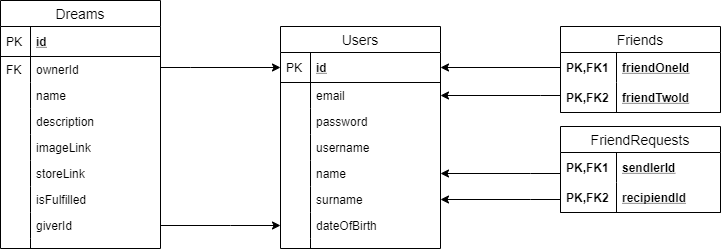

The diagram above was exported from draw.io. Its source (the exported page's mxGraphModel, read from the mxfile embedded in the PNG):
<mxGraphModel dx="244" dy="225" grid="1" gridSize="10" guides="1" tooltips="1" connect="1" arrows="1" fold="1" page="1" pageScale="1" pageWidth="827" pageHeight="1169" math="0" shadow="0">
  <root>
    <mxCell id="0" />
    <mxCell id="1" parent="0" />
    <mxCell id="N8e5vksEjQwwb2KlgdBS-1" value="Users" style="swimlane;fontStyle=0;childLayout=stackLayout;horizontal=1;startSize=26;horizontalStack=0;resizeParent=1;resizeParentMax=0;resizeLast=0;collapsible=1;marginBottom=0;align=center;fontSize=14;" parent="1" vertex="1">
      <mxGeometry x="320" y="30" width="160" height="222" as="geometry" />
    </mxCell>
    <mxCell id="N8e5vksEjQwwb2KlgdBS-2" value="id" style="shape=partialRectangle;top=0;left=0;right=0;bottom=1;align=left;verticalAlign=middle;fillColor=none;spacingLeft=34;spacingRight=4;overflow=hidden;rotatable=0;points=[[0,0.5],[1,0.5]];portConstraint=eastwest;dropTarget=0;fontStyle=5;fontSize=12;" parent="N8e5vksEjQwwb2KlgdBS-1" vertex="1">
      <mxGeometry y="26" width="160" height="30" as="geometry" />
    </mxCell>
    <mxCell id="N8e5vksEjQwwb2KlgdBS-3" value="PK" style="shape=partialRectangle;top=0;left=0;bottom=0;fillColor=none;align=left;verticalAlign=middle;spacingLeft=4;spacingRight=4;overflow=hidden;rotatable=0;points=[];portConstraint=eastwest;part=1;fontSize=12;" parent="N8e5vksEjQwwb2KlgdBS-2" vertex="1" connectable="0">
      <mxGeometry width="30" height="30" as="geometry" />
    </mxCell>
    <mxCell id="N8e5vksEjQwwb2KlgdBS-4" value="email" style="shape=partialRectangle;top=0;left=0;right=0;bottom=0;align=left;verticalAlign=top;fillColor=none;spacingLeft=34;spacingRight=4;overflow=hidden;rotatable=0;points=[[0,0.5],[1,0.5]];portConstraint=eastwest;dropTarget=0;fontSize=12;" parent="N8e5vksEjQwwb2KlgdBS-1" vertex="1">
      <mxGeometry y="56" width="160" height="26" as="geometry" />
    </mxCell>
    <mxCell id="N8e5vksEjQwwb2KlgdBS-5" value="" style="shape=partialRectangle;top=0;left=0;bottom=0;fillColor=none;align=left;verticalAlign=top;spacingLeft=4;spacingRight=4;overflow=hidden;rotatable=0;points=[];portConstraint=eastwest;part=1;fontSize=12;" parent="N8e5vksEjQwwb2KlgdBS-4" vertex="1" connectable="0">
      <mxGeometry width="30" height="26" as="geometry" />
    </mxCell>
    <mxCell id="N8e5vksEjQwwb2KlgdBS-6" value="password" style="shape=partialRectangle;top=0;left=0;right=0;bottom=0;align=left;verticalAlign=top;fillColor=none;spacingLeft=34;spacingRight=4;overflow=hidden;rotatable=0;points=[[0,0.5],[1,0.5]];portConstraint=eastwest;dropTarget=0;fontSize=12;" parent="N8e5vksEjQwwb2KlgdBS-1" vertex="1">
      <mxGeometry y="82" width="160" height="26" as="geometry" />
    </mxCell>
    <mxCell id="N8e5vksEjQwwb2KlgdBS-7" value="" style="shape=partialRectangle;top=0;left=0;bottom=0;fillColor=none;align=left;verticalAlign=top;spacingLeft=4;spacingRight=4;overflow=hidden;rotatable=0;points=[];portConstraint=eastwest;part=1;fontSize=12;" parent="N8e5vksEjQwwb2KlgdBS-6" vertex="1" connectable="0">
      <mxGeometry width="30" height="26" as="geometry" />
    </mxCell>
    <mxCell id="N8e5vksEjQwwb2KlgdBS-8" value="username" style="shape=partialRectangle;top=0;left=0;right=0;bottom=0;align=left;verticalAlign=top;fillColor=none;spacingLeft=34;spacingRight=4;overflow=hidden;rotatable=0;points=[[0,0.5],[1,0.5]];portConstraint=eastwest;dropTarget=0;fontSize=12;" parent="N8e5vksEjQwwb2KlgdBS-1" vertex="1">
      <mxGeometry y="108" width="160" height="26" as="geometry" />
    </mxCell>
    <mxCell id="N8e5vksEjQwwb2KlgdBS-9" value="" style="shape=partialRectangle;top=0;left=0;bottom=0;fillColor=none;align=left;verticalAlign=top;spacingLeft=4;spacingRight=4;overflow=hidden;rotatable=0;points=[];portConstraint=eastwest;part=1;fontSize=12;" parent="N8e5vksEjQwwb2KlgdBS-8" vertex="1" connectable="0">
      <mxGeometry width="30" height="26" as="geometry" />
    </mxCell>
    <mxCell id="hOrxxlYTqtvDqiydKNJK-1" value="name" style="shape=partialRectangle;top=0;left=0;right=0;bottom=0;align=left;verticalAlign=top;fillColor=none;spacingLeft=34;spacingRight=4;overflow=hidden;rotatable=0;points=[[0,0.5],[1,0.5]];portConstraint=eastwest;dropTarget=0;fontSize=12;" parent="N8e5vksEjQwwb2KlgdBS-1" vertex="1">
      <mxGeometry y="134" width="160" height="26" as="geometry" />
    </mxCell>
    <mxCell id="hOrxxlYTqtvDqiydKNJK-2" value="" style="shape=partialRectangle;top=0;left=0;bottom=0;fillColor=none;align=left;verticalAlign=top;spacingLeft=4;spacingRight=4;overflow=hidden;rotatable=0;points=[];portConstraint=eastwest;part=1;fontSize=12;" parent="hOrxxlYTqtvDqiydKNJK-1" vertex="1" connectable="0">
      <mxGeometry width="30" height="26" as="geometry" />
    </mxCell>
    <mxCell id="N8e5vksEjQwwb2KlgdBS-52" value="surname" style="shape=partialRectangle;top=0;left=0;right=0;bottom=0;align=left;verticalAlign=top;fillColor=none;spacingLeft=34;spacingRight=4;overflow=hidden;rotatable=0;points=[[0,0.5],[1,0.5]];portConstraint=eastwest;dropTarget=0;fontSize=12;" parent="N8e5vksEjQwwb2KlgdBS-1" vertex="1">
      <mxGeometry y="160" width="160" height="26" as="geometry" />
    </mxCell>
    <mxCell id="N8e5vksEjQwwb2KlgdBS-53" value="" style="shape=partialRectangle;top=0;left=0;bottom=0;fillColor=none;align=left;verticalAlign=top;spacingLeft=4;spacingRight=4;overflow=hidden;rotatable=0;points=[];portConstraint=eastwest;part=1;fontSize=12;" parent="N8e5vksEjQwwb2KlgdBS-52" vertex="1" connectable="0">
      <mxGeometry width="30" height="26" as="geometry" />
    </mxCell>
    <mxCell id="N8e5vksEjQwwb2KlgdBS-50" value="dateOfBirth" style="shape=partialRectangle;top=0;left=0;right=0;bottom=0;align=left;verticalAlign=top;fillColor=none;spacingLeft=34;spacingRight=4;overflow=hidden;rotatable=0;points=[[0,0.5],[1,0.5]];portConstraint=eastwest;dropTarget=0;fontSize=12;" parent="N8e5vksEjQwwb2KlgdBS-1" vertex="1">
      <mxGeometry y="186" width="160" height="26" as="geometry" />
    </mxCell>
    <mxCell id="N8e5vksEjQwwb2KlgdBS-51" value="" style="shape=partialRectangle;top=0;left=0;bottom=0;fillColor=none;align=left;verticalAlign=top;spacingLeft=4;spacingRight=4;overflow=hidden;rotatable=0;points=[];portConstraint=eastwest;part=1;fontSize=12;" parent="N8e5vksEjQwwb2KlgdBS-50" vertex="1" connectable="0">
      <mxGeometry width="30" height="26" as="geometry" />
    </mxCell>
    <mxCell id="N8e5vksEjQwwb2KlgdBS-10" value="" style="shape=partialRectangle;top=0;left=0;right=0;bottom=0;align=left;verticalAlign=top;fillColor=none;spacingLeft=34;spacingRight=4;overflow=hidden;rotatable=0;points=[[0,0.5],[1,0.5]];portConstraint=eastwest;dropTarget=0;fontSize=12;" parent="N8e5vksEjQwwb2KlgdBS-1" vertex="1">
      <mxGeometry y="212" width="160" height="10" as="geometry" />
    </mxCell>
    <mxCell id="N8e5vksEjQwwb2KlgdBS-11" value="" style="shape=partialRectangle;top=0;left=0;bottom=0;fillColor=none;align=left;verticalAlign=top;spacingLeft=4;spacingRight=4;overflow=hidden;rotatable=0;points=[];portConstraint=eastwest;part=1;fontSize=12;" parent="N8e5vksEjQwwb2KlgdBS-10" vertex="1" connectable="0">
      <mxGeometry width="30" height="10" as="geometry" />
    </mxCell>
    <mxCell id="N8e5vksEjQwwb2KlgdBS-12" value="Friends" style="swimlane;fontStyle=0;childLayout=stackLayout;horizontal=1;startSize=26;horizontalStack=0;resizeParent=1;resizeParentMax=0;resizeLast=0;collapsible=1;marginBottom=0;align=center;fontSize=14;" parent="1" vertex="1">
      <mxGeometry x="600" y="30" width="160" height="86" as="geometry" />
    </mxCell>
    <mxCell id="N8e5vksEjQwwb2KlgdBS-13" value="friendOneId" style="shape=partialRectangle;top=0;left=0;right=0;bottom=0;align=left;verticalAlign=middle;fillColor=none;spacingLeft=60;spacingRight=4;overflow=hidden;rotatable=0;points=[[0,0.5],[1,0.5]];portConstraint=eastwest;dropTarget=0;fontStyle=5;fontSize=12;" parent="N8e5vksEjQwwb2KlgdBS-12" vertex="1">
      <mxGeometry y="26" width="160" height="30" as="geometry" />
    </mxCell>
    <mxCell id="N8e5vksEjQwwb2KlgdBS-14" value="PK,FK1" style="shape=partialRectangle;fontStyle=1;top=0;left=0;bottom=0;fillColor=none;align=left;verticalAlign=middle;spacingLeft=4;spacingRight=4;overflow=hidden;rotatable=0;points=[];portConstraint=eastwest;part=1;fontSize=12;" parent="N8e5vksEjQwwb2KlgdBS-13" vertex="1" connectable="0">
      <mxGeometry width="56" height="30" as="geometry" />
    </mxCell>
    <mxCell id="N8e5vksEjQwwb2KlgdBS-15" value="friendTwoId" style="shape=partialRectangle;top=0;left=0;right=0;bottom=1;align=left;verticalAlign=middle;fillColor=none;spacingLeft=60;spacingRight=4;overflow=hidden;rotatable=0;points=[[0,0.5],[1,0.5]];portConstraint=eastwest;dropTarget=0;fontStyle=5;fontSize=12;" parent="N8e5vksEjQwwb2KlgdBS-12" vertex="1">
      <mxGeometry y="56" width="160" height="30" as="geometry" />
    </mxCell>
    <mxCell id="N8e5vksEjQwwb2KlgdBS-16" value="PK,FK2" style="shape=partialRectangle;fontStyle=1;top=0;left=0;bottom=0;fillColor=none;align=left;verticalAlign=middle;spacingLeft=4;spacingRight=4;overflow=hidden;rotatable=0;points=[];portConstraint=eastwest;part=1;fontSize=12;" parent="N8e5vksEjQwwb2KlgdBS-15" vertex="1" connectable="0">
      <mxGeometry width="56" height="30" as="geometry" />
    </mxCell>
    <mxCell id="QUvJsd4YWSxAF_DWHHDh-3" style="edgeStyle=orthogonalEdgeStyle;rounded=0;orthogonalLoop=1;jettySize=auto;html=1;entryX=0;entryY=0.5;entryDx=0;entryDy=0;" parent="1" source="N8e5vksEjQwwb2KlgdBS-56" target="N8e5vksEjQwwb2KlgdBS-2" edge="1">
      <mxGeometry relative="1" as="geometry">
        <Array as="points">
          <mxPoint x="230" y="71" />
          <mxPoint x="230" y="71" />
        </Array>
      </mxGeometry>
    </mxCell>
    <mxCell id="QUvJsd4YWSxAF_DWHHDh-7" style="edgeStyle=orthogonalEdgeStyle;rounded=0;orthogonalLoop=1;jettySize=auto;html=1;entryX=1;entryY=0.5;entryDx=0;entryDy=0;" parent="1" source="N8e5vksEjQwwb2KlgdBS-13" target="N8e5vksEjQwwb2KlgdBS-2" edge="1">
      <mxGeometry relative="1" as="geometry" />
    </mxCell>
    <mxCell id="QUvJsd4YWSxAF_DWHHDh-8" style="edgeStyle=orthogonalEdgeStyle;rounded=0;orthogonalLoop=1;jettySize=auto;html=1;entryX=1;entryY=0.5;entryDx=0;entryDy=0;" parent="1" source="N8e5vksEjQwwb2KlgdBS-15" target="N8e5vksEjQwwb2KlgdBS-4" edge="1">
      <mxGeometry relative="1" as="geometry">
        <mxPoint x="490" y="101" as="targetPoint" />
        <Array as="points">
          <mxPoint x="580" y="99" />
          <mxPoint x="580" y="99" />
        </Array>
      </mxGeometry>
    </mxCell>
    <mxCell id="N8e5vksEjQwwb2KlgdBS-37" value="Dreams" style="swimlane;fontStyle=0;childLayout=stackLayout;horizontal=1;startSize=26;horizontalStack=0;resizeParent=1;resizeParentMax=0;resizeLast=0;collapsible=1;marginBottom=0;align=center;fontSize=14;" parent="1" vertex="1">
      <mxGeometry x="40" y="4" width="160" height="248" as="geometry" />
    </mxCell>
    <mxCell id="N8e5vksEjQwwb2KlgdBS-38" value="id" style="shape=partialRectangle;top=0;left=0;right=0;bottom=1;align=left;verticalAlign=middle;fillColor=none;spacingLeft=34;spacingRight=4;overflow=hidden;rotatable=0;points=[[0,0.5],[1,0.5]];portConstraint=eastwest;dropTarget=0;fontStyle=5;fontSize=12;" parent="N8e5vksEjQwwb2KlgdBS-37" vertex="1">
      <mxGeometry y="26" width="160" height="30" as="geometry" />
    </mxCell>
    <mxCell id="N8e5vksEjQwwb2KlgdBS-39" value="PK" style="shape=partialRectangle;top=0;left=0;bottom=0;fillColor=none;align=left;verticalAlign=middle;spacingLeft=4;spacingRight=4;overflow=hidden;rotatable=0;points=[];portConstraint=eastwest;part=1;fontSize=12;" parent="N8e5vksEjQwwb2KlgdBS-38" vertex="1" connectable="0">
      <mxGeometry width="30" height="30" as="geometry" />
    </mxCell>
    <mxCell id="N8e5vksEjQwwb2KlgdBS-56" value="ownerId" style="shape=partialRectangle;top=0;left=0;right=0;bottom=0;align=left;verticalAlign=top;fillColor=none;spacingLeft=34;spacingRight=4;overflow=hidden;rotatable=0;points=[[0,0.5],[1,0.5]];portConstraint=eastwest;dropTarget=0;fontSize=12;" parent="N8e5vksEjQwwb2KlgdBS-37" vertex="1">
      <mxGeometry y="56" width="160" height="26" as="geometry" />
    </mxCell>
    <mxCell id="N8e5vksEjQwwb2KlgdBS-57" value="FK" style="shape=partialRectangle;top=0;left=0;bottom=0;fillColor=none;align=left;verticalAlign=top;spacingLeft=4;spacingRight=4;overflow=hidden;rotatable=0;points=[];portConstraint=eastwest;part=1;fontSize=12;" parent="N8e5vksEjQwwb2KlgdBS-56" vertex="1" connectable="0">
      <mxGeometry width="30" height="26" as="geometry" />
    </mxCell>
    <mxCell id="N8e5vksEjQwwb2KlgdBS-42" value="name" style="shape=partialRectangle;top=0;left=0;right=0;bottom=0;align=left;verticalAlign=top;fillColor=none;spacingLeft=34;spacingRight=4;overflow=hidden;rotatable=0;points=[[0,0.5],[1,0.5]];portConstraint=eastwest;dropTarget=0;fontSize=12;" parent="N8e5vksEjQwwb2KlgdBS-37" vertex="1">
      <mxGeometry y="82" width="160" height="26" as="geometry" />
    </mxCell>
    <mxCell id="N8e5vksEjQwwb2KlgdBS-43" value="" style="shape=partialRectangle;top=0;left=0;bottom=0;fillColor=none;align=left;verticalAlign=top;spacingLeft=4;spacingRight=4;overflow=hidden;rotatable=0;points=[];portConstraint=eastwest;part=1;fontSize=12;" parent="N8e5vksEjQwwb2KlgdBS-42" vertex="1" connectable="0">
      <mxGeometry width="30" height="26" as="geometry" />
    </mxCell>
    <mxCell id="N8e5vksEjQwwb2KlgdBS-40" value="description" style="shape=partialRectangle;top=0;left=0;right=0;bottom=0;align=left;verticalAlign=top;fillColor=none;spacingLeft=34;spacingRight=4;overflow=hidden;rotatable=0;points=[[0,0.5],[1,0.5]];portConstraint=eastwest;dropTarget=0;fontSize=12;" parent="N8e5vksEjQwwb2KlgdBS-37" vertex="1">
      <mxGeometry y="108" width="160" height="26" as="geometry" />
    </mxCell>
    <mxCell id="N8e5vksEjQwwb2KlgdBS-41" value="" style="shape=partialRectangle;top=0;left=0;bottom=0;fillColor=none;align=left;verticalAlign=top;spacingLeft=4;spacingRight=4;overflow=hidden;rotatable=0;points=[];portConstraint=eastwest;part=1;fontSize=12;" parent="N8e5vksEjQwwb2KlgdBS-40" vertex="1" connectable="0">
      <mxGeometry width="30" height="26" as="geometry" />
    </mxCell>
    <mxCell id="N8e5vksEjQwwb2KlgdBS-44" value="imageLink" style="shape=partialRectangle;top=0;left=0;right=0;bottom=0;align=left;verticalAlign=top;fillColor=none;spacingLeft=34;spacingRight=4;overflow=hidden;rotatable=0;points=[[0,0.5],[1,0.5]];portConstraint=eastwest;dropTarget=0;fontSize=12;" parent="N8e5vksEjQwwb2KlgdBS-37" vertex="1">
      <mxGeometry y="134" width="160" height="26" as="geometry" />
    </mxCell>
    <mxCell id="N8e5vksEjQwwb2KlgdBS-45" value="" style="shape=partialRectangle;top=0;left=0;bottom=0;fillColor=none;align=left;verticalAlign=top;spacingLeft=4;spacingRight=4;overflow=hidden;rotatable=0;points=[];portConstraint=eastwest;part=1;fontSize=12;" parent="N8e5vksEjQwwb2KlgdBS-44" vertex="1" connectable="0">
      <mxGeometry width="30" height="26" as="geometry" />
    </mxCell>
    <mxCell id="N8e5vksEjQwwb2KlgdBS-58" value="storeLink" style="shape=partialRectangle;top=0;left=0;right=0;bottom=0;align=left;verticalAlign=top;fillColor=none;spacingLeft=34;spacingRight=4;overflow=hidden;rotatable=0;points=[[0,0.5],[1,0.5]];portConstraint=eastwest;dropTarget=0;fontSize=12;" parent="N8e5vksEjQwwb2KlgdBS-37" vertex="1">
      <mxGeometry y="160" width="160" height="26" as="geometry" />
    </mxCell>
    <mxCell id="N8e5vksEjQwwb2KlgdBS-59" value="" style="shape=partialRectangle;top=0;left=0;bottom=0;fillColor=none;align=left;verticalAlign=top;spacingLeft=4;spacingRight=4;overflow=hidden;rotatable=0;points=[];portConstraint=eastwest;part=1;fontSize=12;" parent="N8e5vksEjQwwb2KlgdBS-58" vertex="1" connectable="0">
      <mxGeometry width="30" height="26" as="geometry" />
    </mxCell>
    <mxCell id="N8e5vksEjQwwb2KlgdBS-60" value="isFulfilled" style="shape=partialRectangle;top=0;left=0;right=0;bottom=0;align=left;verticalAlign=top;fillColor=none;spacingLeft=34;spacingRight=4;overflow=hidden;rotatable=0;points=[[0,0.5],[1,0.5]];portConstraint=eastwest;dropTarget=0;fontSize=12;" parent="N8e5vksEjQwwb2KlgdBS-37" vertex="1">
      <mxGeometry y="186" width="160" height="26" as="geometry" />
    </mxCell>
    <mxCell id="N8e5vksEjQwwb2KlgdBS-61" value="" style="shape=partialRectangle;top=0;left=0;bottom=0;fillColor=none;align=left;verticalAlign=top;spacingLeft=4;spacingRight=4;overflow=hidden;rotatable=0;points=[];portConstraint=eastwest;part=1;fontSize=12;" parent="N8e5vksEjQwwb2KlgdBS-60" vertex="1" connectable="0">
      <mxGeometry width="30" height="26" as="geometry" />
    </mxCell>
    <mxCell id="7WgWYeSmULUqVj9NqE19-1" value="giverId" style="shape=partialRectangle;top=0;left=0;right=0;bottom=0;align=left;verticalAlign=top;fillColor=none;spacingLeft=34;spacingRight=4;overflow=hidden;rotatable=0;points=[[0,0.5],[1,0.5]];portConstraint=eastwest;dropTarget=0;fontSize=12;" vertex="1" parent="N8e5vksEjQwwb2KlgdBS-37">
      <mxGeometry y="212" width="160" height="26" as="geometry" />
    </mxCell>
    <mxCell id="7WgWYeSmULUqVj9NqE19-2" value="" style="shape=partialRectangle;top=0;left=0;bottom=0;fillColor=none;align=left;verticalAlign=top;spacingLeft=4;spacingRight=4;overflow=hidden;rotatable=0;points=[];portConstraint=eastwest;part=1;fontSize=12;" vertex="1" connectable="0" parent="7WgWYeSmULUqVj9NqE19-1">
      <mxGeometry width="30" height="26" as="geometry" />
    </mxCell>
    <mxCell id="N8e5vksEjQwwb2KlgdBS-46" value="" style="shape=partialRectangle;top=0;left=0;right=0;bottom=0;align=left;verticalAlign=top;fillColor=none;spacingLeft=34;spacingRight=4;overflow=hidden;rotatable=0;points=[[0,0.5],[1,0.5]];portConstraint=eastwest;dropTarget=0;fontSize=12;" parent="N8e5vksEjQwwb2KlgdBS-37" vertex="1">
      <mxGeometry y="238" width="160" height="10" as="geometry" />
    </mxCell>
    <mxCell id="N8e5vksEjQwwb2KlgdBS-47" value="" style="shape=partialRectangle;top=0;left=0;bottom=0;fillColor=none;align=left;verticalAlign=top;spacingLeft=4;spacingRight=4;overflow=hidden;rotatable=0;points=[];portConstraint=eastwest;part=1;fontSize=12;" parent="N8e5vksEjQwwb2KlgdBS-46" vertex="1" connectable="0">
      <mxGeometry width="30" height="10" as="geometry" />
    </mxCell>
    <mxCell id="hOrxxlYTqtvDqiydKNJK-8" value="" style="edgeStyle=orthogonalEdgeStyle;rounded=0;orthogonalLoop=1;jettySize=auto;html=1;" parent="1" source="N8e5vksEjQwwb2KlgdBS-19" target="hOrxxlYTqtvDqiydKNJK-1" edge="1">
      <mxGeometry relative="1" as="geometry">
        <mxPoint x="520" y="173" as="targetPoint" />
        <Array as="points">
          <mxPoint x="570" y="177" />
          <mxPoint x="570" y="177" />
        </Array>
      </mxGeometry>
    </mxCell>
    <mxCell id="N8e5vksEjQwwb2KlgdBS-19" value="FriendRequests" style="swimlane;fontStyle=0;childLayout=stackLayout;horizontal=1;startSize=26;horizontalStack=0;resizeParent=1;resizeParentMax=0;resizeLast=0;collapsible=1;marginBottom=0;align=center;fontSize=14;" parent="1" vertex="1">
      <mxGeometry x="600" y="130" width="160" height="86" as="geometry" />
    </mxCell>
    <mxCell id="N8e5vksEjQwwb2KlgdBS-20" value="sendlerId" style="shape=partialRectangle;top=0;left=0;right=0;bottom=0;align=left;verticalAlign=middle;fillColor=none;spacingLeft=60;spacingRight=4;overflow=hidden;rotatable=0;points=[[0,0.5],[1,0.5]];portConstraint=eastwest;dropTarget=0;fontStyle=5;fontSize=12;" parent="N8e5vksEjQwwb2KlgdBS-19" vertex="1">
      <mxGeometry y="26" width="160" height="30" as="geometry" />
    </mxCell>
    <mxCell id="N8e5vksEjQwwb2KlgdBS-21" value="PK,FK1" style="shape=partialRectangle;fontStyle=1;top=0;left=0;bottom=0;fillColor=none;align=left;verticalAlign=middle;spacingLeft=4;spacingRight=4;overflow=hidden;rotatable=0;points=[];portConstraint=eastwest;part=1;fontSize=12;" parent="N8e5vksEjQwwb2KlgdBS-20" vertex="1" connectable="0">
      <mxGeometry width="56" height="30" as="geometry" />
    </mxCell>
    <mxCell id="N8e5vksEjQwwb2KlgdBS-22" value="recipiendId" style="shape=partialRectangle;top=0;left=0;right=0;bottom=1;align=left;verticalAlign=middle;fillColor=none;spacingLeft=60;spacingRight=4;overflow=hidden;rotatable=0;points=[[0,0.5],[1,0.5]];portConstraint=eastwest;dropTarget=0;fontStyle=5;fontSize=12;" parent="N8e5vksEjQwwb2KlgdBS-19" vertex="1">
      <mxGeometry y="56" width="160" height="30" as="geometry" />
    </mxCell>
    <mxCell id="N8e5vksEjQwwb2KlgdBS-23" value="PK,FK2" style="shape=partialRectangle;fontStyle=1;top=0;left=0;bottom=0;fillColor=none;align=left;verticalAlign=middle;spacingLeft=4;spacingRight=4;overflow=hidden;rotatable=0;points=[];portConstraint=eastwest;part=1;fontSize=12;" parent="N8e5vksEjQwwb2KlgdBS-22" vertex="1" connectable="0">
      <mxGeometry width="56" height="30" as="geometry" />
    </mxCell>
    <mxCell id="hOrxxlYTqtvDqiydKNJK-11" style="edgeStyle=orthogonalEdgeStyle;rounded=0;orthogonalLoop=1;jettySize=auto;html=1;entryX=1;entryY=0.5;entryDx=0;entryDy=0;" parent="1" source="N8e5vksEjQwwb2KlgdBS-22" target="N8e5vksEjQwwb2KlgdBS-52" edge="1">
      <mxGeometry relative="1" as="geometry">
        <Array as="points">
          <mxPoint x="570" y="203" />
          <mxPoint x="570" y="203" />
        </Array>
      </mxGeometry>
    </mxCell>
    <mxCell id="7WgWYeSmULUqVj9NqE19-3" style="edgeStyle=orthogonalEdgeStyle;rounded=0;orthogonalLoop=1;jettySize=auto;html=1;entryX=0;entryY=0.5;entryDx=0;entryDy=0;" edge="1" parent="1" source="7WgWYeSmULUqVj9NqE19-1" target="N8e5vksEjQwwb2KlgdBS-50">
      <mxGeometry relative="1" as="geometry">
        <Array as="points">
          <mxPoint x="270" y="229" />
          <mxPoint x="270" y="229" />
        </Array>
      </mxGeometry>
    </mxCell>
  </root>
</mxGraphModel>